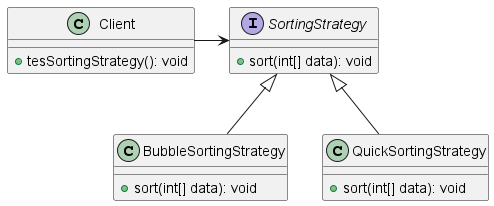

The diagram above was rendered by PlantUML. Its source (embedded in the PNG):
@startuml

Interface SortingStrategy {
    + sort(int[] data): void
}

Class BubbleSortingStrategy {
    + sort(int[] data): void
}

Class QuickSortingStrategy {
    + sort(int[] data): void
}

Class Client {
    + tesSortingStrategy(): void
}

Client -right-> SortingStrategy

SortingStrategy <|-d- BubbleSortingStrategy

SortingStrategy <|-d- QuickSortingStrategy



@enduml